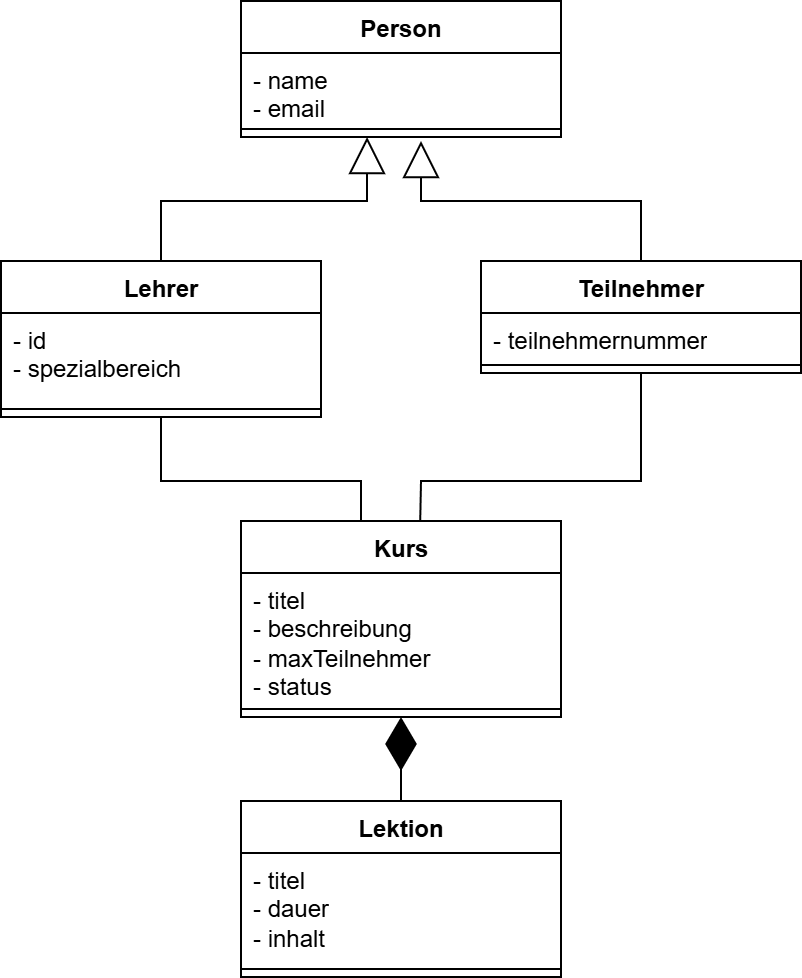

The diagram above was exported from draw.io. Its source (the exported page's mxGraphModel, read from the mxfile embedded in the PNG):
<mxGraphModel dx="1025" dy="516" grid="1" gridSize="10" guides="1" tooltips="1" connect="1" arrows="1" fold="1" page="1" pageScale="1" pageWidth="1654" pageHeight="1169" math="0" shadow="0">
  <root>
    <mxCell id="0" />
    <mxCell id="1" parent="0" />
    <mxCell id="dVig7yeL4tcCKj8IFkrz-1" value="Person" style="swimlane;fontStyle=1;align=center;verticalAlign=top;childLayout=stackLayout;horizontal=1;startSize=26;horizontalStack=0;resizeParent=1;resizeParentMax=0;resizeLast=0;collapsible=1;marginBottom=0;whiteSpace=wrap;html=1;" vertex="1" parent="1">
      <mxGeometry x="160" y="320" width="160" height="68" as="geometry" />
    </mxCell>
    <mxCell id="dVig7yeL4tcCKj8IFkrz-2" value="- name&lt;div&gt;- email&lt;/div&gt;" style="text;strokeColor=none;fillColor=none;align=left;verticalAlign=top;spacingLeft=4;spacingRight=4;overflow=hidden;rotatable=0;points=[[0,0.5],[1,0.5]];portConstraint=eastwest;whiteSpace=wrap;html=1;" vertex="1" parent="dVig7yeL4tcCKj8IFkrz-1">
      <mxGeometry y="26" width="160" height="34" as="geometry" />
    </mxCell>
    <mxCell id="dVig7yeL4tcCKj8IFkrz-3" value="" style="line;strokeWidth=1;fillColor=none;align=left;verticalAlign=middle;spacingTop=-1;spacingLeft=3;spacingRight=3;rotatable=0;labelPosition=right;points=[];portConstraint=eastwest;strokeColor=inherit;" vertex="1" parent="dVig7yeL4tcCKj8IFkrz-1">
      <mxGeometry y="60" width="160" height="8" as="geometry" />
    </mxCell>
    <mxCell id="dVig7yeL4tcCKj8IFkrz-5" value="Lehrer" style="swimlane;fontStyle=1;align=center;verticalAlign=top;childLayout=stackLayout;horizontal=1;startSize=26;horizontalStack=0;resizeParent=1;resizeParentMax=0;resizeLast=0;collapsible=1;marginBottom=0;whiteSpace=wrap;html=1;" vertex="1" parent="1">
      <mxGeometry x="40" y="450" width="160" height="78" as="geometry" />
    </mxCell>
    <mxCell id="dVig7yeL4tcCKj8IFkrz-6" value="- id&lt;div&gt;- spezialbereich&lt;/div&gt;" style="text;strokeColor=none;fillColor=none;align=left;verticalAlign=top;spacingLeft=4;spacingRight=4;overflow=hidden;rotatable=0;points=[[0,0.5],[1,0.5]];portConstraint=eastwest;whiteSpace=wrap;html=1;" vertex="1" parent="dVig7yeL4tcCKj8IFkrz-5">
      <mxGeometry y="26" width="160" height="44" as="geometry" />
    </mxCell>
    <mxCell id="dVig7yeL4tcCKj8IFkrz-7" value="" style="line;strokeWidth=1;fillColor=none;align=left;verticalAlign=middle;spacingTop=-1;spacingLeft=3;spacingRight=3;rotatable=0;labelPosition=right;points=[];portConstraint=eastwest;strokeColor=inherit;" vertex="1" parent="dVig7yeL4tcCKj8IFkrz-5">
      <mxGeometry y="70" width="160" height="8" as="geometry" />
    </mxCell>
    <mxCell id="dVig7yeL4tcCKj8IFkrz-9" value="Teilnehmer" style="swimlane;fontStyle=1;align=center;verticalAlign=top;childLayout=stackLayout;horizontal=1;startSize=26;horizontalStack=0;resizeParent=1;resizeParentMax=0;resizeLast=0;collapsible=1;marginBottom=0;whiteSpace=wrap;html=1;" vertex="1" parent="1">
      <mxGeometry x="280" y="450" width="160" height="56" as="geometry" />
    </mxCell>
    <mxCell id="dVig7yeL4tcCKj8IFkrz-10" value="- teilnehmernummer&lt;div&gt;&lt;br&gt;&lt;/div&gt;" style="text;strokeColor=none;fillColor=none;align=left;verticalAlign=top;spacingLeft=4;spacingRight=4;overflow=hidden;rotatable=0;points=[[0,0.5],[1,0.5]];portConstraint=eastwest;whiteSpace=wrap;html=1;" vertex="1" parent="dVig7yeL4tcCKj8IFkrz-9">
      <mxGeometry y="26" width="160" height="22" as="geometry" />
    </mxCell>
    <mxCell id="dVig7yeL4tcCKj8IFkrz-11" value="" style="line;strokeWidth=1;fillColor=none;align=left;verticalAlign=middle;spacingTop=-1;spacingLeft=3;spacingRight=3;rotatable=0;labelPosition=right;points=[];portConstraint=eastwest;strokeColor=inherit;" vertex="1" parent="dVig7yeL4tcCKj8IFkrz-9">
      <mxGeometry y="48" width="160" height="8" as="geometry" />
    </mxCell>
    <mxCell id="dVig7yeL4tcCKj8IFkrz-13" value="Kurs" style="swimlane;fontStyle=1;align=center;verticalAlign=top;childLayout=stackLayout;horizontal=1;startSize=26;horizontalStack=0;resizeParent=1;resizeParentMax=0;resizeLast=0;collapsible=1;marginBottom=0;whiteSpace=wrap;html=1;" vertex="1" parent="1">
      <mxGeometry x="160" y="580" width="160" height="98" as="geometry" />
    </mxCell>
    <mxCell id="dVig7yeL4tcCKj8IFkrz-14" value="- titel&lt;div&gt;- beschreibung&lt;/div&gt;&lt;div&gt;- maxTeilnehmer&lt;/div&gt;&lt;div&gt;- status&lt;/div&gt;" style="text;strokeColor=none;fillColor=none;align=left;verticalAlign=top;spacingLeft=4;spacingRight=4;overflow=hidden;rotatable=0;points=[[0,0.5],[1,0.5]];portConstraint=eastwest;whiteSpace=wrap;html=1;" vertex="1" parent="dVig7yeL4tcCKj8IFkrz-13">
      <mxGeometry y="26" width="160" height="64" as="geometry" />
    </mxCell>
    <mxCell id="dVig7yeL4tcCKj8IFkrz-15" value="" style="line;strokeWidth=1;fillColor=none;align=left;verticalAlign=middle;spacingTop=-1;spacingLeft=3;spacingRight=3;rotatable=0;labelPosition=right;points=[];portConstraint=eastwest;strokeColor=inherit;" vertex="1" parent="dVig7yeL4tcCKj8IFkrz-13">
      <mxGeometry y="90" width="160" height="8" as="geometry" />
    </mxCell>
    <mxCell id="dVig7yeL4tcCKj8IFkrz-17" value="Lektion" style="swimlane;fontStyle=1;align=center;verticalAlign=top;childLayout=stackLayout;horizontal=1;startSize=26;horizontalStack=0;resizeParent=1;resizeParentMax=0;resizeLast=0;collapsible=1;marginBottom=0;whiteSpace=wrap;html=1;" vertex="1" parent="1">
      <mxGeometry x="160" y="720" width="160" height="88" as="geometry" />
    </mxCell>
    <mxCell id="dVig7yeL4tcCKj8IFkrz-18" value="- titel&lt;div&gt;- dauer&lt;/div&gt;&lt;div&gt;- inhalt&lt;/div&gt;" style="text;strokeColor=none;fillColor=none;align=left;verticalAlign=top;spacingLeft=4;spacingRight=4;overflow=hidden;rotatable=0;points=[[0,0.5],[1,0.5]];portConstraint=eastwest;whiteSpace=wrap;html=1;" vertex="1" parent="dVig7yeL4tcCKj8IFkrz-17">
      <mxGeometry y="26" width="160" height="54" as="geometry" />
    </mxCell>
    <mxCell id="dVig7yeL4tcCKj8IFkrz-19" value="" style="line;strokeWidth=1;fillColor=none;align=left;verticalAlign=middle;spacingTop=-1;spacingLeft=3;spacingRight=3;rotatable=0;labelPosition=right;points=[];portConstraint=eastwest;strokeColor=inherit;" vertex="1" parent="dVig7yeL4tcCKj8IFkrz-17">
      <mxGeometry y="80" width="160" height="8" as="geometry" />
    </mxCell>
    <mxCell id="dVig7yeL4tcCKj8IFkrz-22" value="" style="endArrow=block;endSize=16;endFill=0;html=1;rounded=0;exitX=0.5;exitY=0;exitDx=0;exitDy=0;entryX=0.394;entryY=1;entryDx=0;entryDy=0;entryPerimeter=0;" edge="1" parent="1" source="dVig7yeL4tcCKj8IFkrz-5" target="dVig7yeL4tcCKj8IFkrz-3">
      <mxGeometry x="-0.0064" width="160" relative="1" as="geometry">
        <mxPoint x="450" y="570" as="sourcePoint" />
        <mxPoint x="610" y="570" as="targetPoint" />
        <Array as="points">
          <mxPoint x="120" y="420" />
          <mxPoint x="223" y="420" />
        </Array>
        <mxPoint as="offset" />
      </mxGeometry>
    </mxCell>
    <mxCell id="dVig7yeL4tcCKj8IFkrz-23" value="" style="endArrow=block;endSize=16;endFill=0;html=1;rounded=0;exitX=0.5;exitY=0;exitDx=0;exitDy=0;" edge="1" parent="1" source="dVig7yeL4tcCKj8IFkrz-9">
      <mxGeometry x="-0.006" width="160" relative="1" as="geometry">
        <mxPoint x="450" y="570" as="sourcePoint" />
        <mxPoint x="250" y="390" as="targetPoint" />
        <Array as="points">
          <mxPoint x="360" y="420" />
          <mxPoint x="250" y="420" />
        </Array>
        <mxPoint as="offset" />
      </mxGeometry>
    </mxCell>
    <mxCell id="dVig7yeL4tcCKj8IFkrz-24" value="" style="endArrow=none;html=1;rounded=0;entryX=0.5;entryY=1;entryDx=0;entryDy=0;" edge="1" parent="1" target="dVig7yeL4tcCKj8IFkrz-5">
      <mxGeometry width="50" height="50" relative="1" as="geometry">
        <mxPoint x="220" y="580" as="sourcePoint" />
        <mxPoint x="550" y="550" as="targetPoint" />
        <Array as="points">
          <mxPoint x="220" y="560" />
          <mxPoint x="120" y="560" />
        </Array>
      </mxGeometry>
    </mxCell>
    <mxCell id="dVig7yeL4tcCKj8IFkrz-25" value="" style="endArrow=diamondThin;endFill=1;endSize=24;html=1;rounded=0;exitX=0.5;exitY=0;exitDx=0;exitDy=0;entryX=0.5;entryY=1;entryDx=0;entryDy=0;" edge="1" parent="1" source="dVig7yeL4tcCKj8IFkrz-17" target="dVig7yeL4tcCKj8IFkrz-13">
      <mxGeometry width="160" relative="1" as="geometry">
        <mxPoint x="450" y="570" as="sourcePoint" />
        <mxPoint x="240" y="670" as="targetPoint" />
      </mxGeometry>
    </mxCell>
    <mxCell id="dVig7yeL4tcCKj8IFkrz-26" value="" style="endArrow=none;html=1;rounded=0;entryX=0.5;entryY=1;entryDx=0;entryDy=0;exitX=0.56;exitY=0;exitDx=0;exitDy=0;exitPerimeter=0;" edge="1" parent="1" source="dVig7yeL4tcCKj8IFkrz-13" target="dVig7yeL4tcCKj8IFkrz-9">
      <mxGeometry width="50" height="50" relative="1" as="geometry">
        <mxPoint x="240" y="560" as="sourcePoint" />
        <mxPoint x="550" y="550" as="targetPoint" />
        <Array as="points">
          <mxPoint x="250" y="560" />
          <mxPoint x="360" y="560" />
        </Array>
      </mxGeometry>
    </mxCell>
  </root>
</mxGraphModel>